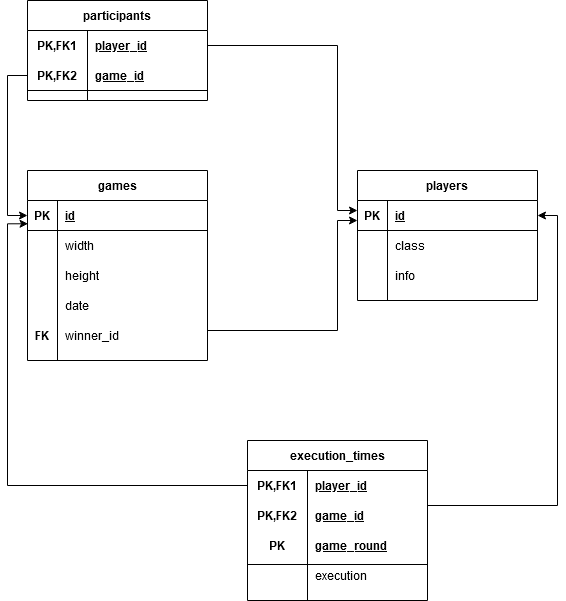

The diagram above was exported from draw.io. Its source (the exported page's mxGraphModel, read from the mxfile embedded in the PNG):
<mxGraphModel dx="1038" dy="1716" grid="1" gridSize="10" guides="1" tooltips="1" connect="1" arrows="1" fold="1" page="1" pageScale="1" pageWidth="827" pageHeight="1169" math="0" shadow="0">
  <root>
    <mxCell id="0" />
    <mxCell id="1" parent="0" />
    <mxCell id="chm06SuBWPzJjU81n2Aa-28" value="games" style="shape=table;startSize=30;container=1;collapsible=1;childLayout=tableLayout;fixedRows=1;rowLines=0;fontStyle=1;align=center;resizeLast=1;" parent="1" vertex="1">
      <mxGeometry x="50" y="80" width="180" height="190" as="geometry" />
    </mxCell>
    <mxCell id="chm06SuBWPzJjU81n2Aa-29" value="" style="shape=partialRectangle;collapsible=0;dropTarget=0;pointerEvents=0;fillColor=none;top=0;left=0;bottom=1;right=0;points=[[0,0.5],[1,0.5]];portConstraint=eastwest;" parent="chm06SuBWPzJjU81n2Aa-28" vertex="1">
      <mxGeometry y="30" width="180" height="30" as="geometry" />
    </mxCell>
    <mxCell id="chm06SuBWPzJjU81n2Aa-30" value="PK" style="shape=partialRectangle;connectable=0;fillColor=none;top=0;left=0;bottom=0;right=0;fontStyle=1;overflow=hidden;" parent="chm06SuBWPzJjU81n2Aa-29" vertex="1">
      <mxGeometry width="30" height="30" as="geometry" />
    </mxCell>
    <mxCell id="chm06SuBWPzJjU81n2Aa-31" value="id" style="shape=partialRectangle;connectable=0;fillColor=none;top=0;left=0;bottom=0;right=0;align=left;spacingLeft=6;fontStyle=5;overflow=hidden;" parent="chm06SuBWPzJjU81n2Aa-29" vertex="1">
      <mxGeometry x="30" width="150" height="30" as="geometry" />
    </mxCell>
    <mxCell id="chm06SuBWPzJjU81n2Aa-32" value="" style="shape=partialRectangle;collapsible=0;dropTarget=0;pointerEvents=0;fillColor=none;top=0;left=0;bottom=0;right=0;points=[[0,0.5],[1,0.5]];portConstraint=eastwest;" parent="chm06SuBWPzJjU81n2Aa-28" vertex="1">
      <mxGeometry y="60" width="180" height="30" as="geometry" />
    </mxCell>
    <mxCell id="chm06SuBWPzJjU81n2Aa-33" value="" style="shape=partialRectangle;connectable=0;fillColor=none;top=0;left=0;bottom=0;right=0;editable=1;overflow=hidden;" parent="chm06SuBWPzJjU81n2Aa-32" vertex="1">
      <mxGeometry width="30" height="30" as="geometry" />
    </mxCell>
    <mxCell id="chm06SuBWPzJjU81n2Aa-34" value="width" style="shape=partialRectangle;connectable=0;fillColor=none;top=0;left=0;bottom=0;right=0;align=left;spacingLeft=6;overflow=hidden;" parent="chm06SuBWPzJjU81n2Aa-32" vertex="1">
      <mxGeometry x="30" width="150" height="30" as="geometry" />
    </mxCell>
    <mxCell id="chm06SuBWPzJjU81n2Aa-35" value="" style="shape=partialRectangle;collapsible=0;dropTarget=0;pointerEvents=0;fillColor=none;top=0;left=0;bottom=0;right=0;points=[[0,0.5],[1,0.5]];portConstraint=eastwest;" parent="chm06SuBWPzJjU81n2Aa-28" vertex="1">
      <mxGeometry y="90" width="180" height="30" as="geometry" />
    </mxCell>
    <mxCell id="chm06SuBWPzJjU81n2Aa-36" value="" style="shape=partialRectangle;connectable=0;fillColor=none;top=0;left=0;bottom=0;right=0;editable=1;overflow=hidden;" parent="chm06SuBWPzJjU81n2Aa-35" vertex="1">
      <mxGeometry width="30" height="30" as="geometry" />
    </mxCell>
    <mxCell id="chm06SuBWPzJjU81n2Aa-37" value="height" style="shape=partialRectangle;connectable=0;fillColor=none;top=0;left=0;bottom=0;right=0;align=left;spacingLeft=6;overflow=hidden;" parent="chm06SuBWPzJjU81n2Aa-35" vertex="1">
      <mxGeometry x="30" width="150" height="30" as="geometry" />
    </mxCell>
    <mxCell id="chm06SuBWPzJjU81n2Aa-38" value="" style="shape=partialRectangle;collapsible=0;dropTarget=0;pointerEvents=0;fillColor=none;top=0;left=0;bottom=0;right=0;points=[[0,0.5],[1,0.5]];portConstraint=eastwest;" parent="chm06SuBWPzJjU81n2Aa-28" vertex="1">
      <mxGeometry y="120" width="180" height="30" as="geometry" />
    </mxCell>
    <mxCell id="chm06SuBWPzJjU81n2Aa-39" value="" style="shape=partialRectangle;connectable=0;fillColor=none;top=0;left=0;bottom=0;right=0;editable=1;overflow=hidden;" parent="chm06SuBWPzJjU81n2Aa-38" vertex="1">
      <mxGeometry width="30" height="30" as="geometry" />
    </mxCell>
    <mxCell id="chm06SuBWPzJjU81n2Aa-40" value="date" style="shape=partialRectangle;connectable=0;fillColor=none;top=0;left=0;bottom=0;right=0;align=left;spacingLeft=6;overflow=hidden;" parent="chm06SuBWPzJjU81n2Aa-38" vertex="1">
      <mxGeometry x="30" width="150" height="30" as="geometry" />
    </mxCell>
    <mxCell id="chm06SuBWPzJjU81n2Aa-44" value="winner_id" style="shape=partialRectangle;connectable=0;fillColor=none;top=0;left=0;bottom=0;right=0;align=left;spacingLeft=6;overflow=hidden;" parent="1" vertex="1">
      <mxGeometry x="80" y="230" width="150" height="30" as="geometry" />
    </mxCell>
    <mxCell id="chm06SuBWPzJjU81n2Aa-46" value="FK" style="shape=partialRectangle;connectable=0;fillColor=none;top=0;left=0;bottom=0;right=0;fontStyle=1;overflow=hidden;" parent="1" vertex="1">
      <mxGeometry x="50" y="230" width="30" height="30" as="geometry" />
    </mxCell>
    <mxCell id="chm06SuBWPzJjU81n2Aa-60" value="players" style="shape=table;startSize=30;container=1;collapsible=1;childLayout=tableLayout;fixedRows=1;rowLines=0;fontStyle=1;align=center;resizeLast=1;" parent="1" vertex="1">
      <mxGeometry x="380" y="80" width="180" height="130" as="geometry" />
    </mxCell>
    <mxCell id="chm06SuBWPzJjU81n2Aa-61" value="" style="shape=partialRectangle;collapsible=0;dropTarget=0;pointerEvents=0;fillColor=none;top=0;left=0;bottom=1;right=0;points=[[0,0.5],[1,0.5]];portConstraint=eastwest;" parent="chm06SuBWPzJjU81n2Aa-60" vertex="1">
      <mxGeometry y="30" width="180" height="30" as="geometry" />
    </mxCell>
    <mxCell id="chm06SuBWPzJjU81n2Aa-62" value="PK" style="shape=partialRectangle;connectable=0;fillColor=none;top=0;left=0;bottom=0;right=0;fontStyle=1;overflow=hidden;" parent="chm06SuBWPzJjU81n2Aa-61" vertex="1">
      <mxGeometry width="30" height="30" as="geometry" />
    </mxCell>
    <mxCell id="chm06SuBWPzJjU81n2Aa-63" value="id" style="shape=partialRectangle;connectable=0;fillColor=none;top=0;left=0;bottom=0;right=0;align=left;spacingLeft=6;fontStyle=5;overflow=hidden;" parent="chm06SuBWPzJjU81n2Aa-61" vertex="1">
      <mxGeometry x="30" width="150" height="30" as="geometry" />
    </mxCell>
    <mxCell id="chm06SuBWPzJjU81n2Aa-64" value="" style="shape=partialRectangle;collapsible=0;dropTarget=0;pointerEvents=0;fillColor=none;top=0;left=0;bottom=0;right=0;points=[[0,0.5],[1,0.5]];portConstraint=eastwest;" parent="chm06SuBWPzJjU81n2Aa-60" vertex="1">
      <mxGeometry y="60" width="180" height="30" as="geometry" />
    </mxCell>
    <mxCell id="chm06SuBWPzJjU81n2Aa-65" value="" style="shape=partialRectangle;connectable=0;fillColor=none;top=0;left=0;bottom=0;right=0;editable=1;overflow=hidden;" parent="chm06SuBWPzJjU81n2Aa-64" vertex="1">
      <mxGeometry width="30" height="30" as="geometry" />
    </mxCell>
    <mxCell id="chm06SuBWPzJjU81n2Aa-66" value="class" style="shape=partialRectangle;connectable=0;fillColor=none;top=0;left=0;bottom=0;right=0;align=left;spacingLeft=6;overflow=hidden;" parent="chm06SuBWPzJjU81n2Aa-64" vertex="1">
      <mxGeometry x="30" width="150" height="30" as="geometry" />
    </mxCell>
    <mxCell id="chm06SuBWPzJjU81n2Aa-67" value="" style="shape=partialRectangle;collapsible=0;dropTarget=0;pointerEvents=0;fillColor=none;top=0;left=0;bottom=0;right=0;points=[[0,0.5],[1,0.5]];portConstraint=eastwest;" parent="chm06SuBWPzJjU81n2Aa-60" vertex="1">
      <mxGeometry y="90" width="180" height="30" as="geometry" />
    </mxCell>
    <mxCell id="chm06SuBWPzJjU81n2Aa-68" value="" style="shape=partialRectangle;connectable=0;fillColor=none;top=0;left=0;bottom=0;right=0;editable=1;overflow=hidden;" parent="chm06SuBWPzJjU81n2Aa-67" vertex="1">
      <mxGeometry width="30" height="30" as="geometry" />
    </mxCell>
    <mxCell id="chm06SuBWPzJjU81n2Aa-69" value="info" style="shape=partialRectangle;connectable=0;fillColor=none;top=0;left=0;bottom=0;right=0;align=left;spacingLeft=6;overflow=hidden;" parent="chm06SuBWPzJjU81n2Aa-67" vertex="1">
      <mxGeometry x="30" width="150" height="30" as="geometry" />
    </mxCell>
    <mxCell id="chm06SuBWPzJjU81n2Aa-74" style="edgeStyle=orthogonalEdgeStyle;rounded=0;orthogonalLoop=1;jettySize=auto;html=1;" parent="1" target="chm06SuBWPzJjU81n2Aa-61" edge="1">
      <mxGeometry relative="1" as="geometry">
        <mxPoint x="230" y="250" as="sourcePoint" />
        <Array as="points">
          <mxPoint x="230" y="240" />
          <mxPoint x="360" y="240" />
          <mxPoint x="360" y="130" />
        </Array>
      </mxGeometry>
    </mxCell>
    <mxCell id="chm06SuBWPzJjU81n2Aa-75" value="execution_times" style="shape=table;startSize=30;container=1;collapsible=1;childLayout=tableLayout;fixedRows=1;rowLines=0;fontStyle=1;align=center;resizeLast=1;" parent="1" vertex="1">
      <mxGeometry x="270" y="350" width="180" height="160" as="geometry" />
    </mxCell>
    <mxCell id="chm06SuBWPzJjU81n2Aa-76" value="" style="shape=partialRectangle;collapsible=0;dropTarget=0;pointerEvents=0;fillColor=none;top=0;left=0;bottom=0;right=0;points=[[0,0.5],[1,0.5]];portConstraint=eastwest;" parent="chm06SuBWPzJjU81n2Aa-75" vertex="1">
      <mxGeometry y="30" width="180" height="30" as="geometry" />
    </mxCell>
    <mxCell id="chm06SuBWPzJjU81n2Aa-77" value="PK,FK1" style="shape=partialRectangle;connectable=0;fillColor=none;top=0;left=0;bottom=0;right=0;fontStyle=1;overflow=hidden;" parent="chm06SuBWPzJjU81n2Aa-76" vertex="1">
      <mxGeometry width="60" height="30" as="geometry" />
    </mxCell>
    <mxCell id="chm06SuBWPzJjU81n2Aa-78" value="player_id" style="shape=partialRectangle;connectable=0;fillColor=none;top=0;left=0;bottom=0;right=0;align=left;spacingLeft=6;fontStyle=5;overflow=hidden;" parent="chm06SuBWPzJjU81n2Aa-76" vertex="1">
      <mxGeometry x="60" width="120" height="30" as="geometry" />
    </mxCell>
    <mxCell id="chm06SuBWPzJjU81n2Aa-79" value="" style="shape=partialRectangle;collapsible=0;dropTarget=0;pointerEvents=0;fillColor=none;top=0;left=0;bottom=1;right=0;points=[[0,0.5],[1,0.5]];portConstraint=eastwest;strokeColor=none;" parent="chm06SuBWPzJjU81n2Aa-75" vertex="1">
      <mxGeometry y="60" width="180" height="30" as="geometry" />
    </mxCell>
    <mxCell id="chm06SuBWPzJjU81n2Aa-80" value="PK,FK2" style="shape=partialRectangle;connectable=0;fillColor=none;top=0;left=0;bottom=0;right=0;fontStyle=1;overflow=hidden;" parent="chm06SuBWPzJjU81n2Aa-79" vertex="1">
      <mxGeometry width="60" height="30" as="geometry" />
    </mxCell>
    <mxCell id="chm06SuBWPzJjU81n2Aa-81" value="game_id" style="shape=partialRectangle;connectable=0;fillColor=none;top=0;left=0;bottom=0;right=0;align=left;spacingLeft=6;fontStyle=5;overflow=hidden;" parent="chm06SuBWPzJjU81n2Aa-79" vertex="1">
      <mxGeometry x="60" width="120" height="30" as="geometry" />
    </mxCell>
    <mxCell id="-1UGYbWqtQqo6_wOdmCa-10" value="" style="shape=partialRectangle;collapsible=0;dropTarget=0;pointerEvents=0;fillColor=none;top=0;left=0;bottom=0;right=0;points=[[0,0.5],[1,0.5]];portConstraint=eastwest;" vertex="1" parent="chm06SuBWPzJjU81n2Aa-75">
      <mxGeometry y="90" width="180" height="30" as="geometry" />
    </mxCell>
    <mxCell id="-1UGYbWqtQqo6_wOdmCa-11" value="PK" style="shape=partialRectangle;connectable=0;fillColor=none;top=0;left=0;bottom=0;right=0;fontStyle=1;overflow=hidden;" vertex="1" parent="-1UGYbWqtQqo6_wOdmCa-10">
      <mxGeometry width="60" height="30" as="geometry" />
    </mxCell>
    <mxCell id="-1UGYbWqtQqo6_wOdmCa-12" value="game_round" style="shape=partialRectangle;connectable=0;fillColor=none;top=0;left=0;bottom=0;right=0;align=left;spacingLeft=6;fontStyle=5;overflow=hidden;" vertex="1" parent="-1UGYbWqtQqo6_wOdmCa-10">
      <mxGeometry x="60" width="120" height="30" as="geometry" />
    </mxCell>
    <mxCell id="chm06SuBWPzJjU81n2Aa-82" value="" style="shape=partialRectangle;collapsible=0;dropTarget=0;pointerEvents=0;fillColor=none;top=0;left=0;bottom=0;right=0;points=[[0,0.5],[1,0.5]];portConstraint=eastwest;" parent="chm06SuBWPzJjU81n2Aa-75" vertex="1">
      <mxGeometry y="120" width="180" height="30" as="geometry" />
    </mxCell>
    <mxCell id="chm06SuBWPzJjU81n2Aa-83" value="" style="shape=partialRectangle;connectable=0;fillColor=none;top=0;left=0;bottom=0;right=0;editable=1;overflow=hidden;" parent="chm06SuBWPzJjU81n2Aa-82" vertex="1">
      <mxGeometry width="60" height="30" as="geometry" />
    </mxCell>
    <mxCell id="chm06SuBWPzJjU81n2Aa-84" value="execution" style="shape=partialRectangle;connectable=0;fillColor=none;top=0;left=0;bottom=0;right=0;align=left;spacingLeft=6;overflow=hidden;" parent="chm06SuBWPzJjU81n2Aa-82" vertex="1">
      <mxGeometry x="60" width="120" height="30" as="geometry" />
    </mxCell>
    <mxCell id="chm06SuBWPzJjU81n2Aa-88" style="edgeStyle=orthogonalEdgeStyle;rounded=0;orthogonalLoop=1;jettySize=auto;html=1;exitX=0;exitY=0.5;exitDx=0;exitDy=0;entryX=0.003;entryY=0.776;entryDx=0;entryDy=0;entryPerimeter=0;" parent="1" source="chm06SuBWPzJjU81n2Aa-76" target="chm06SuBWPzJjU81n2Aa-29" edge="1">
      <mxGeometry relative="1" as="geometry" />
    </mxCell>
    <mxCell id="chm06SuBWPzJjU81n2Aa-89" style="edgeStyle=orthogonalEdgeStyle;rounded=0;orthogonalLoop=1;jettySize=auto;html=1;exitX=1;exitY=0.5;exitDx=0;exitDy=0;entryX=1;entryY=0.5;entryDx=0;entryDy=0;" parent="1" source="chm06SuBWPzJjU81n2Aa-79" target="chm06SuBWPzJjU81n2Aa-61" edge="1">
      <mxGeometry relative="1" as="geometry">
        <Array as="points">
          <mxPoint x="580" y="415" />
          <mxPoint x="580" y="125" />
        </Array>
      </mxGeometry>
    </mxCell>
    <mxCell id="chm06SuBWPzJjU81n2Aa-90" value="participants" style="shape=table;startSize=30;container=1;collapsible=1;childLayout=tableLayout;fixedRows=1;rowLines=0;fontStyle=1;align=center;resizeLast=1;" parent="1" vertex="1">
      <mxGeometry x="50" y="-90" width="180" height="100" as="geometry" />
    </mxCell>
    <mxCell id="chm06SuBWPzJjU81n2Aa-91" value="" style="shape=partialRectangle;collapsible=0;dropTarget=0;pointerEvents=0;fillColor=none;top=0;left=0;bottom=0;right=0;points=[[0,0.5],[1,0.5]];portConstraint=eastwest;" parent="chm06SuBWPzJjU81n2Aa-90" vertex="1">
      <mxGeometry y="30" width="180" height="30" as="geometry" />
    </mxCell>
    <mxCell id="chm06SuBWPzJjU81n2Aa-92" value="PK,FK1" style="shape=partialRectangle;connectable=0;fillColor=none;top=0;left=0;bottom=0;right=0;fontStyle=1;overflow=hidden;" parent="chm06SuBWPzJjU81n2Aa-91" vertex="1">
      <mxGeometry width="60" height="30" as="geometry" />
    </mxCell>
    <mxCell id="chm06SuBWPzJjU81n2Aa-93" value="player_id" style="shape=partialRectangle;connectable=0;fillColor=none;top=0;left=0;bottom=0;right=0;align=left;spacingLeft=6;fontStyle=5;overflow=hidden;" parent="chm06SuBWPzJjU81n2Aa-91" vertex="1">
      <mxGeometry x="60" width="120" height="30" as="geometry" />
    </mxCell>
    <mxCell id="chm06SuBWPzJjU81n2Aa-94" value="" style="shape=partialRectangle;collapsible=0;dropTarget=0;pointerEvents=0;fillColor=none;top=0;left=0;bottom=1;right=0;points=[[0,0.5],[1,0.5]];portConstraint=eastwest;" parent="chm06SuBWPzJjU81n2Aa-90" vertex="1">
      <mxGeometry y="60" width="180" height="30" as="geometry" />
    </mxCell>
    <mxCell id="chm06SuBWPzJjU81n2Aa-95" value="PK,FK2" style="shape=partialRectangle;connectable=0;fillColor=none;top=0;left=0;bottom=0;right=0;fontStyle=1;overflow=hidden;" parent="chm06SuBWPzJjU81n2Aa-94" vertex="1">
      <mxGeometry width="60" height="30" as="geometry" />
    </mxCell>
    <mxCell id="chm06SuBWPzJjU81n2Aa-96" value="game_id" style="shape=partialRectangle;connectable=0;fillColor=none;top=0;left=0;bottom=0;right=0;align=left;spacingLeft=6;fontStyle=5;overflow=hidden;" parent="chm06SuBWPzJjU81n2Aa-94" vertex="1">
      <mxGeometry x="60" width="120" height="30" as="geometry" />
    </mxCell>
    <mxCell id="chm06SuBWPzJjU81n2Aa-103" style="edgeStyle=orthogonalEdgeStyle;rounded=0;orthogonalLoop=1;jettySize=auto;html=1;exitX=1;exitY=0.5;exitDx=0;exitDy=0;" parent="1" source="chm06SuBWPzJjU81n2Aa-91" edge="1">
      <mxGeometry relative="1" as="geometry">
        <mxPoint x="380" y="120" as="targetPoint" />
        <Array as="points">
          <mxPoint x="360" y="-45" />
          <mxPoint x="360" y="120" />
        </Array>
      </mxGeometry>
    </mxCell>
    <mxCell id="chm06SuBWPzJjU81n2Aa-104" style="edgeStyle=orthogonalEdgeStyle;rounded=0;orthogonalLoop=1;jettySize=auto;html=1;exitX=0;exitY=0.5;exitDx=0;exitDy=0;entryX=0;entryY=0.5;entryDx=0;entryDy=0;" parent="1" source="chm06SuBWPzJjU81n2Aa-94" target="chm06SuBWPzJjU81n2Aa-29" edge="1">
      <mxGeometry relative="1" as="geometry" />
    </mxCell>
    <mxCell id="-1UGYbWqtQqo6_wOdmCa-13" value="" style="line;strokeWidth=1;fillColor=none;align=left;verticalAlign=middle;spacingTop=-1;spacingLeft=3;spacingRight=3;rotatable=0;labelPosition=right;points=[];portConstraint=eastwest;" vertex="1" parent="1">
      <mxGeometry x="270" y="470" width="180" height="8" as="geometry" />
    </mxCell>
  </root>
</mxGraphModel>